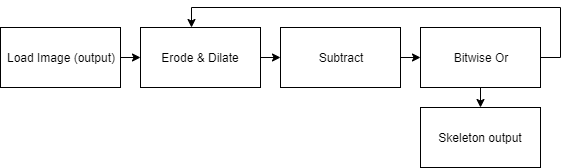

The diagram above was exported from draw.io. Its source (the exported page's mxGraphModel, read from the mxfile embedded in the PNG):
<mxGraphModel dx="852" dy="504" grid="1" gridSize="10" guides="1" tooltips="1" connect="1" arrows="1" fold="1" page="1" pageScale="1" pageWidth="850" pageHeight="1100" math="0" shadow="0">
  <root>
    <mxCell id="0" />
    <mxCell id="1" parent="0" />
    <mxCell id="WsFZngh0XcWB6rLQsKaI-5" style="edgeStyle=orthogonalEdgeStyle;rounded=0;orthogonalLoop=1;jettySize=auto;html=1;exitX=1;exitY=0.5;exitDx=0;exitDy=0;entryX=0;entryY=0.5;entryDx=0;entryDy=0;" parent="1" source="WsFZngh0XcWB6rLQsKaI-1" target="WsFZngh0XcWB6rLQsKaI-2" edge="1">
      <mxGeometry relative="1" as="geometry" />
    </mxCell>
    <mxCell id="WsFZngh0XcWB6rLQsKaI-1" value="Load Image (output)" style="rounded=0;whiteSpace=wrap;html=1;" parent="1" vertex="1">
      <mxGeometry x="20" y="140" width="120" height="60" as="geometry" />
    </mxCell>
    <mxCell id="WsFZngh0XcWB6rLQsKaI-6" style="edgeStyle=orthogonalEdgeStyle;rounded=0;orthogonalLoop=1;jettySize=auto;html=1;exitX=1;exitY=0.5;exitDx=0;exitDy=0;entryX=0;entryY=0.5;entryDx=0;entryDy=0;" parent="1" source="WsFZngh0XcWB6rLQsKaI-2" target="WsFZngh0XcWB6rLQsKaI-3" edge="1">
      <mxGeometry relative="1" as="geometry" />
    </mxCell>
    <mxCell id="WsFZngh0XcWB6rLQsKaI-2" value="Erode &amp;amp; Dilate" style="rounded=0;whiteSpace=wrap;html=1;" parent="1" vertex="1">
      <mxGeometry x="160" y="140" width="120" height="60" as="geometry" />
    </mxCell>
    <mxCell id="WsFZngh0XcWB6rLQsKaI-7" style="edgeStyle=orthogonalEdgeStyle;rounded=0;orthogonalLoop=1;jettySize=auto;html=1;exitX=1;exitY=0.5;exitDx=0;exitDy=0;entryX=0;entryY=0.5;entryDx=0;entryDy=0;" parent="1" source="WsFZngh0XcWB6rLQsKaI-3" target="WsFZngh0XcWB6rLQsKaI-4" edge="1">
      <mxGeometry relative="1" as="geometry" />
    </mxCell>
    <mxCell id="WsFZngh0XcWB6rLQsKaI-3" value="Subtract" style="rounded=0;whiteSpace=wrap;html=1;" parent="1" vertex="1">
      <mxGeometry x="300" y="140" width="120" height="60" as="geometry" />
    </mxCell>
    <mxCell id="WsFZngh0XcWB6rLQsKaI-9" style="edgeStyle=orthogonalEdgeStyle;rounded=0;orthogonalLoop=1;jettySize=auto;html=1;exitX=1;exitY=0.5;exitDx=0;exitDy=0;entryX=0.425;entryY=0;entryDx=0;entryDy=0;entryPerimeter=0;" parent="1" source="WsFZngh0XcWB6rLQsKaI-4" target="WsFZngh0XcWB6rLQsKaI-2" edge="1">
      <mxGeometry relative="1" as="geometry">
        <Array as="points">
          <mxPoint x="580" y="170" />
          <mxPoint x="580" y="120" />
          <mxPoint x="211" y="120" />
        </Array>
      </mxGeometry>
    </mxCell>
    <mxCell id="WsFZngh0XcWB6rLQsKaI-11" style="edgeStyle=orthogonalEdgeStyle;rounded=0;orthogonalLoop=1;jettySize=auto;html=1;exitX=0.5;exitY=1;exitDx=0;exitDy=0;entryX=0.5;entryY=0;entryDx=0;entryDy=0;" parent="1" source="WsFZngh0XcWB6rLQsKaI-4" target="WsFZngh0XcWB6rLQsKaI-10" edge="1">
      <mxGeometry relative="1" as="geometry" />
    </mxCell>
    <mxCell id="WsFZngh0XcWB6rLQsKaI-4" value="Bitwise Or" style="rounded=0;whiteSpace=wrap;html=1;" parent="1" vertex="1">
      <mxGeometry x="440" y="140" width="120" height="60" as="geometry" />
    </mxCell>
    <mxCell id="WsFZngh0XcWB6rLQsKaI-10" value="Skeleton output" style="rounded=0;whiteSpace=wrap;html=1;" parent="1" vertex="1">
      <mxGeometry x="440" y="220" width="120" height="60" as="geometry" />
    </mxCell>
  </root>
</mxGraphModel>